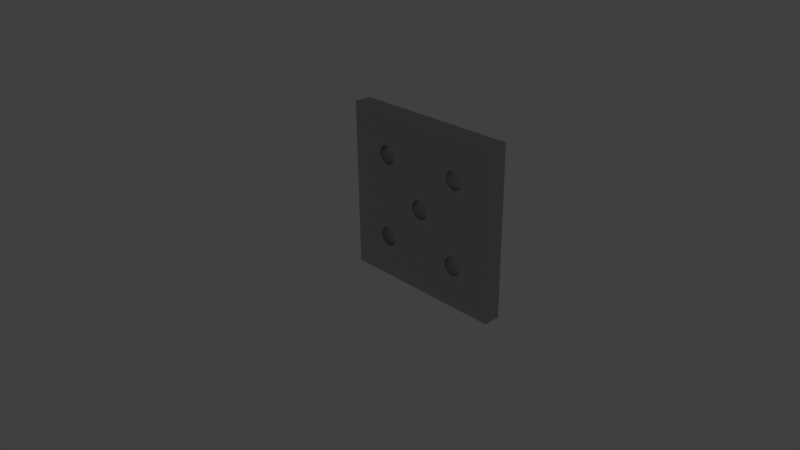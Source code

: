 # Source: beam.type_flat_perforated__.h_.004__.l_.04__.w_.04.blend  (saved by Blender 2.74.0; exported with 4.5.12 LTS)
import bpy
from mathutils import Matrix  # noqa: F401  (used for matrix-valued properties, if any)

bpy.ops.wm.read_factory_settings(use_empty=True)
scene = bpy.context.scene
scene.name = 'Scene'

# ---- collections
col_collection_1 = bpy.data.collections.new('Collection 1'); scene.collection.children.link(col_collection_1)
col_collection_11 = bpy.data.collections.new('Collection 11'); scene.collection.children.link(col_collection_11)

# ---- materials (node trees are filled in below, after node groups)
mat_silver_000 = bpy.data.materials.new('Silver.000')
mat_silver_000.alpha_threshold = 0.0
mat_silver_000.diffuse_color = (0.3113, 0.3931, 0.28, 1.0)
mat_silver_000.roughness = 0.5
mat_silver_000.line_color = (0.0, 0.0, 0.0, 1.0)

# ---- material node trees
mat_silver_000.use_nodes = True; mat_silver_000.node_tree.nodes.clear()
_N = mat_silver_000.node_tree.nodes; _L = mat_silver_000.node_tree.links
n0 = _N.new('ShaderNodeBsdfDiffuse'); n0.name = 'Diffuse BSDF'; n0.location = (-100, 300)
n0.inputs[0].default_value = (0.5596, 0.5596, 0.5596, 1.0)
n1 = _N.new('ShaderNodeBsdfAnisotropic'); n1.name = 'Glossy BSDF'; n1.location = (-95, 193)
n1.distribution = 'BECKMANN'
n1.inputs[0].default_value = (0.4869, 0.4869, 0.4869, 1.0)
n1.inputs[1].default_value = 0.4472
n2 = _N.new('ShaderNodeMixShader'); n2.name = 'Mix Shader'; n2.location = (100, 300)
n2.width = 150
n2.inputs[0].default_value = 0.9
n3 = _N.new('ShaderNodeOutputMaterial'); n3.name = 'Material Output'; n3.location = (457, 312)
n3.width = 120
n4 = _N.new('ShaderNodeBsdfSheen'); n4.name = 'Velvet BSDF'; n4.location = (61, 404)
n4.width = 150
n4.distribution = 'ASHIKHMIN'
n4.inputs[0].default_value = (0.7725, 0.8, 0.7246, 1.0)
n4.inputs[1].default_value = 1.0
n5 = _N.new('ShaderNodeMixShader'); n5.name = 'Mix Shader.001'; n5.location = (274, 363)
n5.width = 150
n5.inputs[0].default_value = 0.9
_L.new(n2.outputs[0], n5.inputs[2])
_L.new(n0.outputs[0], n2.inputs[1])
_L.new(n1.outputs[0], n2.inputs[2])
_L.new(n5.outputs[0], n3.inputs[0])
_L.new(n4.outputs[0], n5.inputs[1])
n3.is_active_output = True

# ---- world
world_world = bpy.data.worlds.new('World'); scene.world = world_world
world_world.color = (0.05088, 0.05088, 0.05088)
world_world.use_sun_shadow = False
world_world.sun_shadow_jitter_overblur = 0.0
world_world.cycles.sampling_method = 'MANUAL'
world_world.cycles.sample_map_resolution = 256

# ---- cameras
cam_camera = bpy.data.cameras.new('Camera')
cam_camera.clip_end = 1e+05
cam_camera.lens = 35.0
cam_camera.sensor_width = 32.0
cam_camera.sensor_height = 18.0
cam_camera.ortho_scale = 7.314
cam_camera.dof.focus_distance = 0.0

# ---- lights
light_lamp = bpy.data.lights.new('Lamp', 'POINT')
light_lamp.transmission_factor = 0.0
light_lamp.cutoff_distance = 30.0
light_lamp.energy = 100.0
light_lamp.shadow_buffer_clip_start = 1.001
light_lamp.shadow_soft_size = 0.1
light_lamp.shadow_maximum_resolution = 0.006
light_lamp.use_absolute_resolution = True
light_lamp.cycles.use_multiple_importance_sampling = False

# ---- meshes
me_flach_040 = bpy.data.meshes.new('Flach_040')
me_flach_040.from_pydata([(27.75, 10.0, 4.0), (27.75, 10.0, 4.441e-16), (27.83, 10.58, 4.441e-16), (27.83, 10.58, 4.0), (28.05, 11.12, 4.0), (28.05, 11.12, 4.441e-16), (28.41, 11.59, 4.0), (28.41, 11.59, 4.441e-16), (28.88, 11.95, 4.0), (28.88, 11.95, 4.441e-16), (29.42, 12.17, 4.0), (29.42, 12.17, 4.441e-16), (30.0, 12.25, 4.0), (30.0, 12.25, 4.441e-16), (30.58, 12.17, 4.0), (30.58, 12.17, 4.441e-16), (31.12, 11.95, 4.0), (31.59, 11.59, 4.0), (31.12, 11.95, 4.441e-16), (31.95, 11.12, 4.0), (31.59, 11.59, 4.441e-16), (32.17, 10.58, 4.0), (31.95, 11.12, 4.441e-16), (32.25, 10.0, 4.0), (32.17, 10.58, 4.441e-16), (32.25, 10.0, 0.0), (7.75, 10.0, 4.0), (7.75, 10.0, 4.441e-16), (7.827, 10.58, 4.441e-16), (7.827, 10.58, 4.0), (8.051, 11.12, 4.0), (8.051, 11.12, 4.441e-16), (8.409, 11.59, 4.0), (8.409, 11.59, 4.441e-16), (8.875, 11.95, 4.0), (8.875, 11.95, 4.441e-16), (9.418, 12.17, 4.0), (9.418, 12.17, 4.441e-16), (10.0, 12.25, 4.0), (10.0, 12.25, 4.441e-16), (10.58, 12.17, 4.0), (10.58, 12.17, 4.441e-16), (11.12, 11.95, 4.0), (11.59, 11.59, 4.0), (11.12, 11.95, 4.441e-16), (11.95, 11.12, 4.0), (11.59, 11.59, 4.441e-16), (12.17, 10.58, 4.0), (11.95, 11.12, 4.441e-16), (12.25, 10.0, 4.0), (12.17, 10.58, 4.441e-16), (12.25, 10.0, 0.0), (17.75, 20.0, 4.0), (17.75, 20.0, 4.441e-16), (17.83, 20.58, 4.441e-16), (17.83, 20.58, 4.0), (18.05, 21.12, 4.0), (18.05, 21.12, 4.441e-16), (18.41, 21.59, 4.0), (18.41, 21.59, 4.441e-16), (18.88, 21.95, 4.0), (18.88, 21.95, 4.441e-16), (19.42, 22.17, 4.0), (19.42, 22.17, 4.441e-16), (20.0, 22.25, 4.0), (20.0, 22.25, 4.441e-16), (20.58, 22.17, 4.0), (20.58, 22.17, 4.441e-16), (21.12, 21.95, 4.0), (21.59, 21.59, 4.0), (21.12, 21.95, 4.441e-16), (21.95, 21.12, 4.0), (21.59, 21.59, 4.441e-16), (22.17, 20.58, 4.0), (21.95, 21.12, 4.441e-16), (22.25, 20.0, 4.0), (22.17, 20.58, 4.441e-16), (22.25, 20.0, 0.0), (27.75, 30.0, 4.0), (27.75, 30.0, 4.441e-16), (27.83, 30.58, 4.441e-16), (27.83, 30.58, 4.0), (28.05, 31.12, 4.0), (28.05, 31.12, 4.441e-16), (28.41, 31.59, 4.0), (28.41, 31.59, 4.441e-16), (28.88, 31.95, 4.0), (28.88, 31.95, 4.441e-16), (29.42, 32.17, 4.0), (29.42, 32.17, 4.441e-16), (30.0, 32.25, 4.0), (30.0, 32.25, 4.441e-16), (30.58, 32.17, 4.0), (30.58, 32.17, 4.441e-16), (31.12, 31.95, 4.0), (31.59, 31.59, 4.0), (31.12, 31.95, 4.441e-16), (31.95, 31.12, 4.0), (31.59, 31.59, 4.441e-16), (32.17, 30.58, 4.0), (31.95, 31.12, 4.441e-16), (32.25, 30.0, 4.0), (32.17, 30.58, 4.441e-16), (32.25, 30.0, 0.0), (7.75, 30.0, 4.0), (7.75, 30.0, 4.441e-16), (7.827, 30.58, 4.441e-16), (7.827, 30.58, 4.0), (8.051, 31.12, 4.0), (8.051, 31.12, 4.441e-16), (8.409, 31.59, 4.0), (8.409, 31.59, 4.441e-16), (8.875, 31.95, 4.0), (8.875, 31.95, 4.441e-16), (9.418, 32.17, 4.0), (9.418, 32.17, 4.441e-16), (10.0, 32.25, 4.0), (10.0, 32.25, 4.441e-16), (10.58, 32.17, 4.0), (10.58, 32.17, 4.441e-16), (11.12, 31.95, 4.0), (11.59, 31.59, 4.0), (11.12, 31.95, 4.441e-16), (11.95, 31.12, 4.0), (11.59, 31.59, 4.441e-16), (12.17, 30.58, 4.0), (11.95, 31.12, 4.441e-16), (12.25, 30.0, 4.0), (12.17, 30.58, 4.441e-16), (12.25, 30.0, 0.0), (12.17, 29.42, 4.0), (11.95, 28.88, 4.0), (12.17, 29.42, 4.441e-16), (11.59, 28.41, 4.0), (11.95, 28.88, 4.441e-16), (11.12, 28.05, 4.0), (11.59, 28.41, 4.441e-16), (10.58, 27.83, 4.0), (11.12, 28.05, 4.441e-16), (10.0, 27.75, 4.0), (10.58, 27.83, 4.441e-16), (10.0, 27.75, 4.441e-16), (9.418, 27.83, 4.0), (9.418, 27.83, 4.441e-16), (8.875, 28.05, 4.0), (8.875, 28.05, 4.441e-16), (8.409, 28.41, 4.0), (8.409, 28.41, 4.441e-16), (8.051, 28.88, 4.0), (8.051, 28.88, 4.441e-16), (7.827, 29.42, 4.0), (7.827, 29.42, 4.441e-16), (32.17, 29.42, 4.0), (31.95, 28.88, 4.0), (32.17, 29.42, 4.441e-16), (31.59, 28.41, 4.0), (31.95, 28.88, 4.441e-16), (31.12, 28.05, 4.0), (31.59, 28.41, 4.441e-16), (30.58, 27.83, 4.0), (31.12, 28.05, 4.441e-16), (30.0, 27.75, 4.0), (30.58, 27.83, 4.441e-16), (30.0, 27.75, 4.441e-16), (29.42, 27.83, 4.0), (29.42, 27.83, 4.441e-16), (28.88, 28.05, 4.0), (28.88, 28.05, 4.441e-16), (28.41, 28.41, 4.0), (28.41, 28.41, 4.441e-16), (28.05, 28.88, 4.0), (28.05, 28.88, 4.441e-16), (27.83, 29.42, 4.0), (27.83, 29.42, 4.441e-16), (22.17, 19.42, 4.0), (21.95, 18.88, 4.0), (22.17, 19.42, 4.441e-16), (21.59, 18.41, 4.0), (21.95, 18.88, 4.441e-16), (21.12, 18.05, 4.0), (21.59, 18.41, 4.441e-16), (20.58, 17.83, 4.0), (21.12, 18.05, 4.441e-16), (20.0, 17.75, 4.0), (20.58, 17.83, 4.441e-16), (20.0, 17.75, 4.441e-16), (19.42, 17.83, 4.0), (19.42, 17.83, 4.441e-16), (18.88, 18.05, 4.0), (18.88, 18.05, 4.441e-16), (18.41, 18.41, 4.0), (18.41, 18.41, 4.441e-16), (18.05, 18.88, 4.0), (18.05, 18.88, 4.441e-16), (17.83, 19.42, 4.0), (17.83, 19.42, 4.441e-16), (12.17, 9.418, 4.0), (11.95, 8.875, 4.0), (12.17, 9.418, 4.441e-16), (11.59, 8.409, 4.0), (11.95, 8.875, 4.441e-16), (11.12, 8.051, 4.0), (11.59, 8.409, 4.441e-16), (10.58, 7.827, 4.0), (11.12, 8.051, 4.441e-16), (10.0, 7.75, 4.0), (10.58, 7.827, 4.441e-16), (10.0, 7.75, 4.441e-16), (9.418, 7.827, 4.0), (9.418, 7.827, 4.441e-16), (8.875, 8.051, 4.0), (8.875, 8.051, 4.441e-16), (8.409, 8.409, 4.0), (8.409, 8.409, 4.441e-16), (8.051, 8.875, 4.0), (8.051, 8.875, 4.441e-16), (7.827, 9.418, 4.0), (7.827, 9.418, 4.441e-16), (32.17, 9.418, 4.0), (31.95, 8.875, 4.0), (32.17, 9.418, 4.441e-16), (31.59, 8.409, 4.0), (31.95, 8.875, 4.441e-16), (31.12, 8.051, 4.0), (31.59, 8.409, 4.441e-16), (30.58, 7.827, 4.0), (31.12, 8.051, 4.441e-16), (30.0, 7.75, 4.0), (30.58, 7.827, 4.441e-16), (30.0, 7.75, 4.441e-16), (29.42, 7.827, 4.0), (29.42, 7.827, 4.441e-16), (28.88, 8.051, 4.0), (28.88, 8.051, 4.441e-16), (28.41, 8.409, 4.0), (28.41, 8.409, 4.441e-16), (28.05, 8.875, 4.0), (28.05, 8.875, 4.441e-16), (27.83, 9.418, 4.0), (27.83, 9.418, 4.441e-16), (3.553e-15, 0.0, 4.0), (40.0, 0.0, 4.0), (3.553e-15, 40.0, 4.0), (40.0, 40.0, 4.0), (3.553e-15, 0.0, 4.441e-16), (40.0, 0.0, 4.441e-16), (3.553e-15, 40.0, 4.441e-16), (40.0, 40.0, 4.441e-16)], [], [(0, 1, 2), (3, 0, 2), (4, 3, 5), (3, 2, 5), (6, 4, 7), (4, 5, 7), (8, 6, 9), (6, 7, 9), (10, 8, 11), (8, 9, 11), (12, 10, 13), (10, 11, 13), (14, 12, 15), (16, 14, 15), (12, 13, 15), (17, 16, 18), (16, 15, 18), (19, 17, 20), (17, 18, 20), (21, 19, 22), (19, 20, 22), (23, 21, 24), (21, 22, 24), (23, 24, 25), (26, 27, 28), (29, 26, 28), (30, 29, 31), (29, 28, 31), (32, 30, 33), (30, 31, 33), (34, 32, 35), (32, 33, 35), (36, 34, 37), (34, 35, 37), (38, 36, 39), (36, 37, 39), (40, 38, 41), (42, 40, 41), (38, 39, 41), (43, 42, 44), (42, 41, 44), (45, 43, 46), (43, 44, 46), (47, 45, 48), (45, 46, 48), (49, 47, 50), (47, 48, 50), (49, 50, 51), (52, 53, 54), (55, 52, 54), (56, 55, 57), (55, 54, 57), (58, 56, 59), (56, 57, 59), (60, 58, 61), (58, 59, 61), (62, 60, 63), (60, 61, 63), (64, 62, 65), (62, 63, 65), (66, 64, 67), (68, 66, 67), (64, 65, 67), (69, 68, 70), (68, 67, 70), (71, 69, 72), (69, 70, 72), (73, 71, 74), (71, 72, 74), (75, 73, 76), (73, 74, 76), (75, 76, 77), (78, 79, 80), (81, 78, 80), (82, 81, 83), (81, 80, 83), (84, 82, 85), (82, 83, 85), (86, 84, 87), (84, 85, 87), (88, 86, 89), (86, 87, 89), (90, 88, 91), (88, 89, 91), (92, 90, 93), (94, 92, 93), (90, 91, 93), (95, 94, 96), (94, 93, 96), (97, 95, 98), (95, 96, 98), (99, 97, 100), (97, 98, 100), (101, 99, 102), (99, 100, 102), (101, 102, 103), (104, 105, 106), (107, 104, 106), (108, 107, 109), (107, 106, 109), (110, 108, 111), (108, 109, 111), (112, 110, 113), (110, 111, 113), (114, 112, 115), (112, 113, 115), (116, 114, 117), (114, 115, 117), (118, 116, 119), (120, 118, 119), (116, 117, 119), (121, 120, 122), (120, 119, 122), (123, 121, 124), (121, 122, 124), (125, 123, 126), (123, 124, 126), (127, 125, 128), (125, 126, 128), (127, 128, 129), (130, 127, 129), (131, 130, 132), (130, 129, 132), (133, 131, 134), (131, 132, 134), (135, 133, 136), (133, 134, 136), (137, 135, 138), (135, 136, 138), (139, 137, 140), (137, 138, 140), (139, 140, 141), (142, 139, 143), (139, 141, 143), (144, 142, 145), (142, 143, 145), (146, 144, 147), (144, 145, 147), (148, 146, 149), (146, 147, 149), (150, 148, 151), (148, 149, 151), (104, 150, 105), (150, 151, 105), (152, 101, 103), (153, 152, 154), (152, 103, 154), (155, 153, 156), (153, 154, 156), (157, 155, 158), (155, 156, 158), (159, 157, 160), (157, 158, 160), (161, 159, 162), (159, 160, 162), (161, 162, 163), (164, 161, 165), (161, 163, 165), (166, 164, 167), (164, 165, 167), (168, 166, 169), (166, 167, 169), (170, 168, 171), (168, 169, 171), (172, 170, 173), (170, 171, 173), (78, 172, 79), (172, 173, 79), (174, 75, 77), (175, 174, 176), (174, 77, 176), (177, 175, 178), (175, 176, 178), (179, 177, 180), (177, 178, 180), (181, 179, 182), (179, 180, 182), (183, 181, 184), (181, 182, 184), (183, 184, 185), (186, 183, 187), (183, 185, 187), (188, 186, 189), (186, 187, 189), (190, 188, 191), (188, 189, 191), (192, 190, 193), (190, 191, 193), (194, 192, 195), (192, 193, 195), (52, 194, 53), (194, 195, 53), (196, 49, 51), (197, 196, 198), (196, 51, 198), (199, 197, 200), (197, 198, 200), (201, 199, 202), (199, 200, 202), (203, 201, 204), (201, 202, 204), (205, 203, 206), (203, 204, 206), (205, 206, 207), (208, 205, 209), (205, 207, 209), (210, 208, 211), (208, 209, 211), (212, 210, 213), (210, 211, 213), (214, 212, 215), (212, 213, 215), (216, 214, 217), (214, 215, 217), (26, 216, 27), (216, 217, 27), (218, 23, 25), (219, 218, 220), (218, 25, 220), (221, 219, 222), (219, 220, 222), (223, 221, 224), (221, 222, 224), (225, 223, 226), (223, 224, 226), (227, 225, 228), (225, 226, 228), (227, 228, 229), (230, 227, 231), (227, 229, 231), (232, 230, 233), (230, 231, 233), (234, 232, 235), (232, 233, 235), (236, 234, 237), (234, 235, 237), (238, 236, 239), (236, 237, 239), (0, 238, 1), (238, 239, 1), (214, 240, 212), (210, 212, 240), (216, 240, 214), (208, 210, 240), (26, 240, 216), (205, 208, 240), (29, 240, 26), (203, 205, 240), (234, 197, 199), (234, 199, 201), (146, 30, 32), (232, 234, 201), (236, 197, 234), (188, 43, 45), (188, 190, 43), (148, 30, 146), (144, 146, 32), (144, 32, 34), (192, 40, 42), (192, 42, 43), (192, 43, 190), (238, 196, 197), (238, 197, 236), (230, 203, 240), (230, 232, 201), (230, 201, 203), (186, 45, 47), (186, 47, 49), (186, 188, 45), (150, 29, 30), (150, 30, 148), (142, 34, 36), (142, 36, 38), (142, 144, 34), (194, 40, 192), (52, 40, 194), (52, 38, 40), (0, 49, 196), (0, 196, 238), (49, 0, 183), (183, 186, 49), (139, 142, 38), (139, 38, 52), (183, 0, 3), (137, 139, 52), (137, 52, 55), (181, 183, 3), (56, 137, 55), (135, 137, 56), (179, 181, 3), (179, 3, 4), (6, 179, 4), (241, 223, 225), (241, 225, 227), (241, 227, 230), (241, 230, 240), (221, 223, 241), (133, 135, 56), (133, 56, 58), (177, 179, 6), (242, 104, 107), (242, 107, 108), (242, 108, 110), (242, 29, 150), (242, 150, 104), (242, 240, 29), (219, 221, 241), (175, 177, 6), (60, 133, 58), (112, 242, 110), (8, 175, 6), (131, 133, 60), (10, 174, 175), (10, 175, 8), (218, 219, 241), (114, 242, 112), (62, 130, 131), (62, 131, 60), (12, 174, 10), (75, 174, 12), (23, 218, 241), (127, 62, 64), (127, 130, 62), (116, 242, 114), (21, 23, 241), (118, 242, 116), (168, 68, 69), (170, 66, 68), (170, 68, 168), (166, 168, 69), (166, 69, 71), (166, 71, 73), (172, 66, 170), (164, 166, 73), (164, 73, 75), (78, 64, 66), (78, 66, 172), (78, 127, 64), (161, 164, 75), (161, 75, 12), (81, 123, 125), (81, 125, 127), (81, 127, 78), (159, 12, 14), (159, 14, 16), (159, 161, 12), (82, 121, 123), (82, 123, 81), (157, 16, 17), (157, 159, 16), (84, 121, 82), (155, 157, 17), (86, 121, 84), (86, 120, 121), (153, 17, 19), (153, 19, 21), (153, 155, 17), (152, 153, 21), (88, 118, 120), (88, 120, 86), (243, 88, 90), (243, 90, 92), (243, 92, 94), (243, 94, 95), (243, 95, 97), (243, 97, 99), (243, 99, 101), (243, 101, 152), (243, 152, 21), (243, 21, 241), (243, 242, 118), (243, 118, 88), (244, 213, 211), (213, 244, 215), (244, 211, 209), (215, 244, 217), (217, 244, 27), (244, 209, 207), (27, 244, 28), (244, 207, 206), (202, 235, 233), (204, 202, 233), (235, 202, 237), (202, 200, 237), (46, 44, 193), (44, 41, 193), (191, 46, 193), (147, 33, 149), (33, 31, 149), (35, 33, 145), (33, 147, 145), (48, 46, 189), (46, 191, 189), (48, 189, 187), (51, 50, 187), (50, 48, 187), (237, 200, 239), (200, 198, 239), (244, 206, 231), (204, 233, 231), (206, 204, 231), (193, 41, 195), (39, 37, 143), (37, 35, 143), (35, 145, 143), (31, 28, 151), (149, 31, 151), (239, 198, 1), (198, 51, 1), (195, 41, 53), (41, 39, 53), (1, 51, 185), (51, 187, 185), (53, 39, 141), (39, 143, 141), (2, 1, 184), (1, 185, 184), (53, 141, 140), (54, 53, 140), (54, 140, 57), (57, 140, 138), (5, 2, 182), (2, 184, 182), (5, 182, 7), (7, 182, 180), (231, 229, 245), (229, 228, 245), (228, 226, 245), (226, 224, 245), (244, 231, 245), (57, 138, 136), (57, 136, 59), (151, 28, 246), (111, 109, 246), (109, 106, 246), (106, 105, 246), (105, 151, 246), (28, 244, 246), (245, 224, 222), (7, 180, 178), (136, 134, 61), (59, 136, 61), (7, 178, 9), (111, 246, 113), (245, 222, 220), (9, 178, 11), (61, 134, 132), (11, 178, 176), (61, 132, 63), (113, 246, 115), (11, 176, 13), (65, 63, 129), (63, 132, 129), (13, 176, 77), (245, 220, 25), (115, 246, 117), (245, 25, 24), (117, 246, 119), (74, 72, 167), (72, 169, 167), (72, 70, 171), (169, 72, 171), (74, 167, 165), (77, 76, 165), (76, 74, 165), (171, 70, 173), (70, 67, 173), (67, 65, 173), (129, 128, 79), (173, 65, 79), (65, 129, 79), (77, 165, 163), (13, 77, 163), (18, 15, 162), (15, 13, 162), (13, 163, 162), (128, 126, 80), (79, 128, 80), (18, 162, 160), (80, 126, 83), (18, 160, 158), (20, 18, 158), (126, 124, 85), (124, 122, 85), (83, 126, 85), (20, 158, 156), (22, 20, 156), (85, 122, 87), (22, 156, 154), (24, 22, 154), (122, 119, 89), (87, 122, 89), (245, 24, 247), (103, 102, 247), (102, 100, 247), (100, 98, 247), (98, 96, 247), (96, 93, 247), (93, 91, 247), (91, 89, 247), (24, 154, 247), (154, 103, 247), (119, 246, 247), (89, 119, 247), (240, 244, 245), (240, 245, 241), (244, 240, 246), (240, 242, 246), (246, 242, 243), (246, 243, 247), (241, 245, 243), (245, 247, 243)])
me_flach_040.materials.append(mat_silver_000)
me_flach_040.use_remesh_preserve_volume = False
me_flach_040.use_remesh_preserve_attributes = False
me_flach_040.use_mirror_vertex_groups = False
me_flach_040.update()

# ---- objects
ob_flach_040 = bpy.data.objects.new('Flach_040', me_flach_040)
ob_lamp = bpy.data.objects.new('Lamp', light_lamp)
ob_camera = bpy.data.objects.new('Camera', cam_camera)

# ---- transforms, parenting, visibility, modifiers, constraints
ob_flach_040.location = (0.0, 0.0, 0.0)
ob_flach_040.rotation_euler = (1.571, -0.0, 0.0)
ob_flach_040.lineart.crease_threshold = 0.0
ob_lamp.location = (77.45, 19.1, 112.2)
ob_lamp.rotation_euler = (0.6503, 0.05522, 1.866)
ob_lamp.scale = (19.0, 19.0, 19.0)
ob_lamp.lock_rotations_4d = False
ob_lamp.empty_display_type = 'ARROWS'
ob_lamp.color = (0.0, 0.0, 0.0, 0.0)
ob_lamp.lineart.crease_threshold = 0.0
ob_camera.location = (142.1, -123.6, 101.5)
ob_camera.rotation_euler = (1.109, 0.01082, 0.8149)
ob_camera.scale = (19.0, 19.0, 19.0)
ob_camera.lock_rotations_4d = False
ob_camera.empty_display_type = 'ARROWS'
ob_camera.color = (0.0, 0.0, 0.0, 0.0)
ob_camera.display_type = 'WIRE'
ob_camera.lineart.crease_threshold = 0.0

# ---- collection membership
col_collection_1.objects.link(ob_flach_040)
col_collection_11.objects.link(ob_lamp)
col_collection_11.objects.link(ob_camera)

# ---- scene / render settings (as saved in the file)
scene.camera = ob_camera
scene.frame_start = 1; scene.frame_end = 250; scene.frame_set(1)
scene.render.engine = 'CYCLES'
scene.render.resolution_percentage = 50
scene.render.dither_intensity = 0.0
scene.cycles.use_denoising = False
scene.cycles.samples = 10
scene.cycles.sampling_pattern = 'TABULATED_SOBOL'
scene.cycles.light_sampling_threshold = 0.0
scene.cycles.use_adaptive_sampling = False
scene.cycles.use_light_tree = False
scene.cycles.blur_glossy = 0.0
scene.cycles.pixel_filter_type = 'GAUSSIAN'
scene.cycles.sample_clamp_indirect = 0.0
scene.view_settings.view_transform = 'Standard'
bpy.context.view_layer.update()

